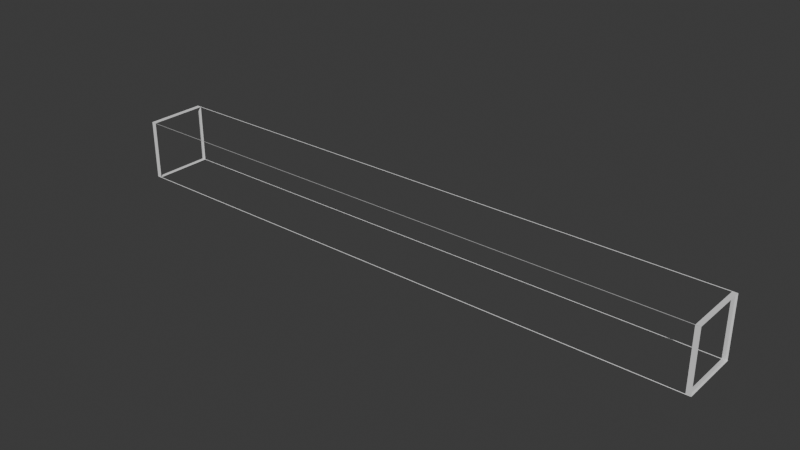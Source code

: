# Source: tenbyonebrickoutline.blend  (saved by Blender 4.0.36; exported with 4.5.12 LTS)
import bpy
from mathutils import Matrix  # noqa: F401  (used for matrix-valued properties, if any)

bpy.ops.wm.read_factory_settings(use_empty=True)
scene = bpy.context.scene
scene.name = 'Scene'

# ---- collections
col_collection = bpy.data.collections.new('Collection'); scene.collection.children.link(col_collection)

# ---- world
world_world = bpy.data.worlds.new('World'); scene.world = world_world
world_world.use_nodes = True; world_world.node_tree.nodes.clear()
_N = world_world.node_tree.nodes; _L = world_world.node_tree.links
n0 = _N.new('ShaderNodeOutputWorld'); n0.name = 'World Output'; n0.location = (300, 300)
n1 = _N.new('ShaderNodeBackground'); n1.name = 'Background'; n1.location = (10, 300)
n1.inputs[0].default_value = (0.05088, 0.05088, 0.05088, 1.0)
_L.new(n1.outputs[0], n0.inputs[0])
n0.is_active_output = True
world_world.color = (0.05088, 0.05088, 0.05088)
world_world.use_sun_shadow = False
world_world.sun_shadow_jitter_overblur = 0.0

# ---- meshes
me_cube = bpy.data.meshes.new('Cube')
me_cube.from_pydata([(-1.0, -1.0, -1.0), (-1.0, -1.0, 1.0), (-1.0, 1.0, -1.0), (-1.0, 1.0, 1.0), (1.0, -1.0, -1.0), (1.0, -1.0, 1.0), (1.0, 1.0, -1.0), (1.0, 1.0, 1.0)], [], [(0, 1, 3, 2), (2, 3, 7, 6), (6, 7, 5, 4), (4, 5, 1, 0), (2, 6, 4, 0), (7, 3, 1, 5)])
_uv = me_cube.uv_layers.new(name='UVMap')
_uv.uv.foreach_set('vector', [0.375, 0.0, 0.625, 0.0, 0.625, 0.25, 0.375, 0.25, 0.375, 0.25, 0.625, 0.25, 0.625, 0.5, 0.375, 0.5, 0.375, 0.5, 0.625, 0.5, 0.625, 0.75, 0.375, 0.75, 0.375, 0.75, 0.625, 0.75, 0.625, 1.0, 0.375, 1.0, 0.125, 0.5, 0.375, 0.5, 0.375, 0.75, 0.125, 0.75, 0.625, 0.5, 0.875, 0.5, 0.875, 0.75, 0.625, 0.75])
me_cube.update()

# ---- objects
ob_cube = bpy.data.objects.new('Cube', me_cube)

# ---- transforms, parenting, visibility, modifiers, constraints
ob_cube.location = (0.0, 0.0, 0.0)
ob_cube.scale = (10.0, 1.0, 1.0)
_m = ob_cube.modifiers.new('Wireframe', 'WIREFRAME')

# ---- collection membership
col_collection.objects.link(ob_cube)

# ---- scene / render settings (as saved in the file)
scene.frame_start = 1; scene.frame_end = 250; scene.frame_set(1)
scene.render.engine = 'BLENDER_EEVEE_NEXT'
scene.cycles.sampling_pattern = 'TABULATED_SOBOL'
bpy.context.view_layer.update()

# ---- added for rendering (the .blend has no active camera and no usable light): camera, sun
cam_auto = bpy.data.cameras.new('AutoCamera')
cam_auto.lens = 50.0
cam_auto.sensor_width = 36.0
cam_auto.clip_end = 1000.0
ob_auto_camera = bpy.data.objects.new('AutoCamera', cam_auto)
scene.collection.objects.link(ob_auto_camera)
ob_auto_camera.location = (18.7965, -22.5558, 15.0372)
ob_auto_camera.rotation_euler = (1.09748, -7.21219e-08, 0.694738)
scene.camera = ob_auto_camera
light_auto_sun = bpy.data.lights.new('AutoSun', 'SUN')
light_auto_sun.energy = 3.0
light_auto_sun.angle = 0.0523599
ob_auto_sun = bpy.data.objects.new('AutoSun', light_auto_sun)
scene.collection.objects.link(ob_auto_sun)
ob_auto_sun.rotation_euler = (0.872665, 0.174533, 0.523599)
bpy.context.view_layer.update()
